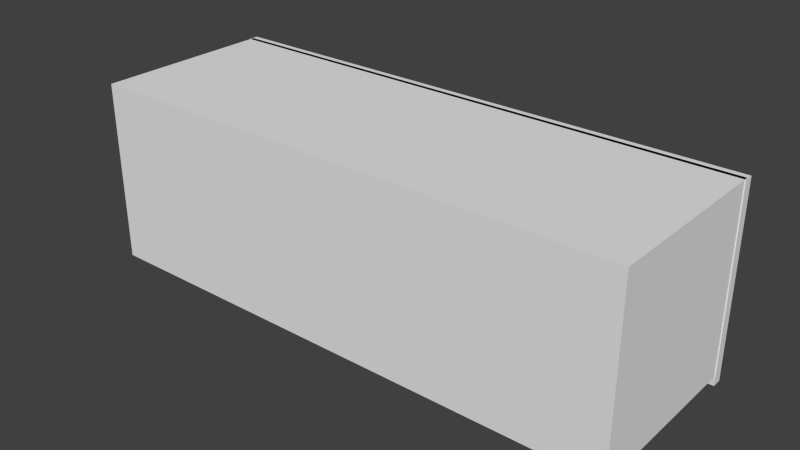 # Source: Counter.blend  (saved by Blender 2.67.0; exported with 4.5.12 LTS)
import bpy
from mathutils import Matrix  # noqa: F401  (used for matrix-valued properties, if any)

bpy.ops.wm.read_factory_settings(use_empty=True)
scene = bpy.context.scene
scene.name = 'Scene'

# ---- collections
col_collection_1 = bpy.data.collections.new('Collection 1'); scene.collection.children.link(col_collection_1)

# ---- materials (node trees are filled in below, after node groups)
mat_material = bpy.data.materials.new('Material')
mat_material.alpha_threshold = 0.0
mat_material.use_transparent_shadow = False
mat_material.roughness = 0.5
mat_material.line_color = (0.0, 0.0, 0.0, 1.0)

# ---- material node trees

# ---- world
world_world = bpy.data.worlds.new('World'); scene.world = world_world
world_world.color = (0.05088, 0.05088, 0.05088)
world_world.use_sun_shadow = False
world_world.sun_shadow_jitter_overblur = 0.0
world_world.cycles.sampling_method = 'MANUAL'
world_world.cycles.sample_map_resolution = 256

# ---- meshes
me_cube_015 = bpy.data.meshes.new('Cube.015')
me_cube_015.from_pydata([(-3.01, -1.0, -1.099), (-3.01, -0.8932, -1.099), (3.01, -0.8932, -1.099), (3.01, -1.0, -1.099), (-3.01, -1.0, 1.0), (-3.01, -0.8932, 1.0), (3.01, -0.8932, 1.0), (3.01, -1.0, 1.0), (-1.45, -2.854, -1.05), (-1.45, -1.054, -1.05), (-0.05, -1.054, -1.05), (-0.05, -2.854, -1.05), (-1.45, -2.854, -0.95), (-1.45, -1.054, -0.95), (-0.05, -1.054, -0.95), (-0.05, -2.854, -0.95), (0.05, -2.854, -1.05), (0.05, -1.054, -1.05), (1.45, -1.054, -1.05), (1.45, -2.854, -1.05), (0.05, -2.854, -0.95), (0.05, -1.054, -0.95), (1.45, -1.054, -0.95), (1.45, -2.854, -0.95), (-2.9, -2.834, -1.05), (-2.9, -2.434, -1.05), (-1.5, -2.434, -1.05), (-1.5, -2.834, -1.05), (-2.9, -2.834, -0.95), (-2.9, -2.434, -0.95), (-1.5, -2.434, -0.95), (-1.5, -2.834, -0.95), (-2.9, -2.374, -1.05), (-2.9, -1.974, -1.05), (-1.5, -1.974, -1.05), (-1.5, -2.374, -1.05), (-2.9, -2.374, -0.95), (-2.9, -1.974, -0.95), (-1.5, -1.974, -0.95), (-1.5, -2.374, -0.95), (-2.9, -1.914, -1.05), (-2.9, -1.514, -1.05), (-1.5, -1.514, -1.05), (-1.5, -1.914, -1.05), (-2.9, -1.914, -0.95), (-2.9, -1.514, -0.95), (-1.5, -1.514, -0.95), (-1.5, -1.914, -0.95), (1.5, -1.454, -1.05), (1.5, -1.054, -1.05), (2.9, -1.054, -1.05), (2.9, -1.454, -1.05), (1.5, -1.454, -0.95), (1.5, -1.054, -0.95), (2.9, -1.054, -0.95), (2.9, -1.454, -0.95), (1.5, -2.834, -1.05), (1.5, -2.434, -1.05), (2.9, -2.434, -1.05), (2.9, -2.834, -1.05), (1.5, -2.834, -0.95), (1.5, -2.434, -0.95), (2.9, -2.434, -0.95), (2.9, -2.834, -0.95), (1.5, -2.374, -1.05), (1.5, -1.974, -1.05), (2.9, -1.974, -1.05), (2.9, -2.374, -1.05), (1.5, -2.374, -0.95), (1.5, -1.974, -0.95), (2.9, -1.974, -0.95), (2.9, -2.374, -0.95), (1.5, -1.914, -1.05), (1.5, -1.514, -1.05), (2.9, -1.514, -1.05), (2.9, -1.914, -1.05), (1.5, -1.914, -0.95), (1.5, -1.514, -0.95), (2.9, -1.514, -0.95), (2.9, -1.914, -0.95), (-2.9, -1.454, -1.05), (-2.9, -1.054, -1.05), (-1.5, -1.054, -1.05), (-1.5, -1.454, -1.05), (-2.9, -1.454, -0.95), (-2.9, -1.054, -0.95), (-1.5, -1.054, -0.95), (-1.5, -1.454, -0.95), (3.0, -0.9544, -1.0), (3.0, -2.954, -1.0), (-3.0, -2.954, -1.0), (-3.0, -0.9544, -1.0), (3.0, -0.9544, 1.0), (3.0, -2.954, 1.0), (-3.0, -2.954, 1.0), (-3.0, -0.9544, 1.0)], [], [(4, 5, 1, 0), (5, 6, 2, 1), (6, 7, 3, 2), (7, 4, 0, 3), (0, 1, 2, 3), (7, 6, 5, 4), (12, 13, 9, 8), (13, 14, 10, 9), (14, 15, 11, 10), (15, 12, 8, 11), (8, 9, 10, 11), (15, 14, 13, 12), (20, 21, 17, 16), (21, 22, 18, 17), (22, 23, 19, 18), (23, 20, 16, 19), (16, 17, 18, 19), (23, 22, 21, 20), (28, 29, 25, 24), (29, 30, 26, 25), (30, 31, 27, 26), (31, 28, 24, 27), (24, 25, 26, 27), (31, 30, 29, 28), (36, 37, 33, 32), (37, 38, 34, 33), (38, 39, 35, 34), (39, 36, 32, 35), (32, 33, 34, 35), (39, 38, 37, 36), (44, 45, 41, 40), (45, 46, 42, 41), (46, 47, 43, 42), (47, 44, 40, 43), (40, 41, 42, 43), (47, 46, 45, 44), (52, 53, 49, 48), (53, 54, 50, 49), (54, 55, 51, 50), (55, 52, 48, 51), (48, 49, 50, 51), (55, 54, 53, 52), (60, 61, 57, 56), (61, 62, 58, 57), (62, 63, 59, 58), (63, 60, 56, 59), (56, 57, 58, 59), (63, 62, 61, 60), (68, 69, 65, 64), (69, 70, 66, 65), (70, 71, 67, 66), (71, 68, 64, 67), (64, 65, 66, 67), (71, 70, 69, 68), (76, 77, 73, 72), (77, 78, 74, 73), (78, 79, 75, 74), (79, 76, 72, 75), (72, 73, 74, 75), (79, 78, 77, 76), (84, 85, 81, 80), (85, 86, 82, 81), (86, 87, 83, 82), (87, 84, 80, 83), (80, 81, 82, 83), (87, 86, 85, 84), (88, 89, 90, 91), (92, 95, 94, 93), (88, 92, 93, 89), (89, 93, 94, 90), (90, 94, 95, 91), (92, 88, 91, 95)])
_uv = me_cube_015.uv_layers.new(name='UVMap')
_uv.uv.foreach_set('vector', [0.1052, 0.4562, 0.1159, 0.4562, 0.1159, 0.666, 0.1052, 0.666, 0.1159, 0.4562, 0.7176, 0.4562, 0.7176, 0.666, 0.1159, 0.666, 0.7176, 0.4562, 0.7283, 0.4562, 0.7283, 0.666, 0.7176, 0.666, 0.7176, 0.8865, 0.1159, 0.8865, 0.1159, 0.6767, 0.7176, 0.6767, 0.1159, 0.6767, 0.1159, 0.666, 0.7176, 0.666, 0.7176, 0.6767, 0.7176, 0.4455, 0.7176, 0.4562, 0.1159, 0.4562, 0.1159, 0.4455, 0.7713, 0.7734, 0.7713, 0.9533, 0.7813, 0.9533, 0.7812, 0.7734, 0.7813, 0.9633, 0.9212, 0.9633, 0.9212, 0.9533, 0.7813, 0.9533, 0.9312, 0.9533, 0.9312, 0.7734, 0.9212, 0.7734, 0.9212, 0.9533, 0.9212, 0.7634, 0.7812, 0.7634, 0.7812, 0.7734, 0.9212, 0.7734, 0.7812, 0.7734, 0.7813, 0.9533, 0.9212, 0.9533, 0.9212, 0.7734, 0.0, 0.0, 0.0, 0.0, 0.0, 0.0, 0.0, 0.0, 0.9312, 0.7734, 0.9312, 0.9533, 0.9212, 0.9533, 0.9212, 0.7734, 0.9212, 0.9633, 0.7813, 0.9633, 0.7813, 0.9533, 0.9212, 0.9533, 0.7713, 0.9533, 0.7713, 0.7734, 0.7813, 0.7734, 0.7813, 0.9533, 0.7813, 0.7634, 0.9212, 0.7634, 0.9212, 0.7734, 0.7813, 0.7734, 0.9212, 0.7734, 0.9212, 0.9533, 0.7813, 0.9533, 0.7813, 0.7734, 0.0, 0.0, 0.0, 0.0, 0.0, 0.0, 0.0, 0.0, 0.05224, 0.9719, 0.05224, 0.9319, 0.06223, 0.9319, 0.06223, 0.9719, 0.06223, 0.9219, 0.2022, 0.9219, 0.2022, 0.9319, 0.06223, 0.9319, 0.2122, 0.9319, 0.2122, 0.9719, 0.2022, 0.9719, 0.2022, 0.9319, 0.2022, 0.9819, 0.06223, 0.9819, 0.06223, 0.9719, 0.2022, 0.9719, 0.06223, 0.9719, 0.06223, 0.9319, 0.2022, 0.9319, 0.2022, 0.9719, 0.0, 0.0, 0.0, 0.0, 0.0, 0.0, 0.0, 0.0, 0.05223, 0.9719, 0.05223, 0.9319, 0.06222, 0.9319, 0.06222, 0.9719, 0.06222, 0.9219, 0.2022, 0.9219, 0.2022, 0.9319, 0.06222, 0.9319, 0.2122, 0.9319, 0.2122, 0.9719, 0.2022, 0.9719, 0.2022, 0.9319, 0.2022, 0.9819, 0.06222, 0.9819, 0.06222, 0.9719, 0.2022, 0.9719, 0.06222, 0.9719, 0.06222, 0.9319, 0.2022, 0.9319, 0.2022, 0.9719, 0.0, 0.0, 0.0, 0.0, 0.0, 0.0, 0.0, 0.0, 0.05224, 0.9719, 0.05224, 0.9319, 0.06223, 0.9319, 0.06223, 0.9719, 0.06223, 0.9219, 0.2022, 0.9219, 0.2022, 0.9319, 0.06223, 0.9319, 0.2122, 0.9319, 0.2122, 0.9719, 0.2022, 0.9719, 0.2022, 0.9319, 0.2022, 0.9819, 0.06223, 0.9819, 0.06223, 0.9719, 0.2022, 0.9719, 0.06223, 0.9719, 0.06223, 0.9319, 0.2022, 0.9319, 0.2022, 0.9719, 0.0, 0.0, 0.0, 0.0, 0.0, 0.0, 0.0, 0.0, 0.05223, 0.9719, 0.05223, 0.9319, 0.06222, 0.9319, 0.06222, 0.9719, 0.06222, 0.9219, 0.2022, 0.9219, 0.2022, 0.9319, 0.06222, 0.9319, 0.2122, 0.9319, 0.2122, 0.9719, 0.2022, 0.9719, 0.2022, 0.9319, 0.2022, 0.9819, 0.06222, 0.9819, 0.06222, 0.9719, 0.2022, 0.9719, 0.06222, 0.9719, 0.06222, 0.9319, 0.2022, 0.9319, 0.2022, 0.9719, 0.0, 0.0, 0.0, 0.0, 0.0, 0.0, 0.0, 0.0, 0.05223, 0.9719, 0.05223, 0.9319, 0.06222, 0.9319, 0.06222, 0.9719, 0.06222, 0.9219, 0.2022, 0.9219, 0.2022, 0.9319, 0.06222, 0.9319, 0.2122, 0.9319, 0.2122, 0.9719, 0.2022, 0.9719, 0.2022, 0.9319, 0.2022, 0.9819, 0.06222, 0.9819, 0.06222, 0.9719, 0.2022, 0.9719, 0.06222, 0.9719, 0.06222, 0.9319, 0.2022, 0.9319, 0.2022, 0.9719, 0.0, 0.0, 0.0, 0.0, 0.0, 0.0, 0.0, 0.0, 0.05223, 0.9719, 0.05223, 0.9319, 0.06223, 0.9319, 0.06223, 0.9719, 0.06223, 0.9219, 0.2022, 0.9219, 0.2022, 0.9319, 0.06223, 0.9319, 0.2122, 0.9319, 0.2122, 0.9719, 0.2022, 0.9719, 0.2022, 0.9319, 0.2022, 0.9819, 0.06223, 0.9819, 0.06223, 0.9719, 0.2022, 0.9719, 0.06223, 0.9719, 0.06223, 0.9319, 0.2022, 0.9319, 0.2022, 0.9719, 0.0, 0.0, 0.0, 0.0, 0.0, 0.0, 0.0, 0.0, 0.05223, 0.9719, 0.05223, 0.9319, 0.06223, 0.9319, 0.06223, 0.9719, 0.06223, 0.9219, 0.2022, 0.9219, 0.2022, 0.9319, 0.06223, 0.9319, 0.2122, 0.9319, 0.2122, 0.9719, 0.2022, 0.9719, 0.2022, 0.9319, 0.2022, 0.9819, 0.06223, 0.9819, 0.06223, 0.9719, 0.2022, 0.9719, 0.06223, 0.9719, 0.06223, 0.9319, 0.2022, 0.9319, 0.2022, 0.9719, 0.0, 0.0, 0.0, 0.0, 0.0, 0.0, 0.0, 0.0, 0.05223, 0.9719, 0.05223, 0.9319, 0.06223, 0.9319, 0.06223, 0.9719, 0.06223, 0.9219, 0.2022, 0.9219, 0.2022, 0.9319, 0.06223, 0.9319, 0.2122, 0.9319, 0.2122, 0.9719, 0.2022, 0.9719, 0.2022, 0.9319, 0.2022, 0.9819, 0.06223, 0.9819, 0.06223, 0.9719, 0.2022, 0.9719, 0.06223, 0.9719, 0.06223, 0.9319, 0.2022, 0.9319, 0.2022, 0.9719, 0.0, 0.0, 0.0, 0.0, 0.0, 0.0, 0.0, 0.0, 0.7999, 0.0002297, 0.7999, 0.2001, 0.2001, 0.2001, 0.2001, 0.0002303, 0.0, 0.0, 0.0, 0.0, 0.0, 0.0, 0.0, 0.0, 0.7999, 0.0002297, 0.9998, 0.0002298, 0.9998, 0.2001, 0.7999, 0.2001, 0.7999, 0.2001, 0.7999, 0.4, 0.2001, 0.4, 0.2001, 0.2001, 0.2001, 0.2001, 0.0002297, 0.2001, 0.0002297, 0.0002303, 0.2001, 0.0002303, 0.0, 0.0, 0.0, 0.0, 0.0, 0.0, 0.0, 0.0])
me_cube_015.materials.append(mat_material)
me_cube_015.use_remesh_preserve_volume = False
me_cube_015.use_remesh_preserve_attributes = False
me_cube_015.use_mirror_vertex_groups = False
me_cube_015.update()

# ---- objects
ob_cube_007 = bpy.data.objects.new('Cube.007', me_cube_015)

# ---- transforms, parenting, visibility, modifiers, constraints
ob_cube_007.location = (0.0, 1.954, 0.0)
ob_cube_007.lineart.crease_threshold = 0.0

# ---- collection membership
col_collection_1.objects.link(ob_cube_007)

# ---- scene / render settings (as saved in the file)
scene.frame_start = 1; scene.frame_end = 250; scene.frame_set(1)
scene.render.engine = 'BLENDER_EEVEE_NEXT'
scene.render.image_settings.color_mode = 'RGB'
scene.render.image_settings.compression = 90
scene.render.resolution_percentage = 50
scene.render.dither_intensity = 0.0
scene.cycles.use_denoising = False
scene.cycles.samples = 10
scene.cycles.sampling_pattern = 'TABULATED_SOBOL'
scene.cycles.light_sampling_threshold = 0.0
scene.cycles.use_adaptive_sampling = False
scene.cycles.use_light_tree = False
scene.cycles.blur_glossy = 0.0
scene.cycles.volume_bounces = 1
scene.cycles.pixel_filter_type = 'GAUSSIAN'
scene.cycles.sample_clamp_indirect = 0.0
scene.view_settings.view_transform = 'Standard'
bpy.context.view_layer.update()

# ---- added for rendering (the .blend has no active camera and no usable light): camera, sun
cam_auto = bpy.data.cameras.new('AutoCamera')
cam_auto.lens = 50.0
cam_auto.sensor_width = 36.0
cam_auto.clip_end = 1000.0
ob_auto_camera = bpy.data.objects.new('AutoCamera', cam_auto)
scene.collection.objects.link(ob_auto_camera)
ob_auto_camera.location = (6.19931, -7.40859, 4.90997)
ob_auto_camera.rotation_euler = (1.09748, -7.21219e-08, 0.694738)
scene.camera = ob_auto_camera
light_auto_sun = bpy.data.lights.new('AutoSun', 'SUN')
light_auto_sun.energy = 3.0
light_auto_sun.angle = 0.0523599
ob_auto_sun = bpy.data.objects.new('AutoSun', light_auto_sun)
scene.collection.objects.link(ob_auto_sun)
ob_auto_sun.rotation_euler = (0.872665, 0.174533, 0.523599)
bpy.context.view_layer.update()
